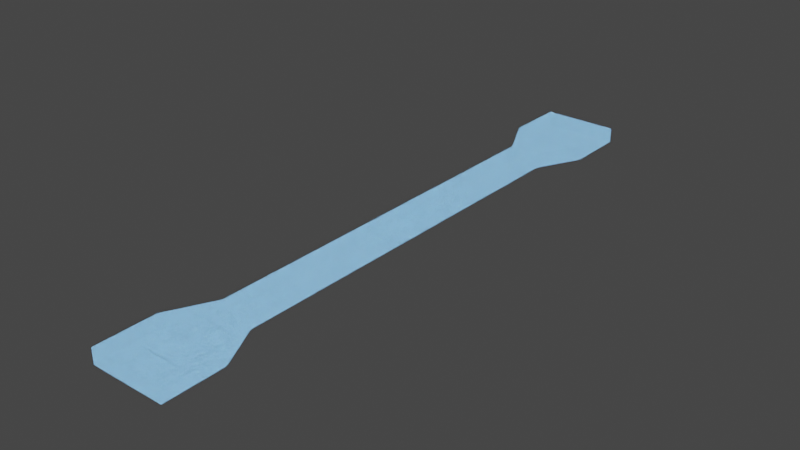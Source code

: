 # Source: segment_thin_middle.blend  (saved by Blender 3.4.6; exported with 4.5.12 LTS)
import bpy
from mathutils import Matrix  # noqa: F401  (used for matrix-valued properties, if any)

bpy.ops.wm.read_factory_settings(use_empty=True)
scene = bpy.context.scene
scene.name = 'Scene'

# ---- collections
col_collection = bpy.data.collections.new('Collection'); scene.collection.children.link(col_collection)

# ---- materials (node trees are filled in below, after node groups)
mat_holo_grid = bpy.data.materials.new('Holo Grid')
mat_holo_grid.use_transparent_shadow = False

# ---- material node trees
mat_holo_grid.use_nodes = True; mat_holo_grid.node_tree.nodes.clear()
_N = mat_holo_grid.node_tree.nodes; _L = mat_holo_grid.node_tree.links
n0 = _N.new('ShaderNodeOutputMaterial'); n0.name = 'Material Output'; n0.location = (930, 357)
n1 = _N.new('ShaderNodeBsdfPrincipled'); n1.name = 'Principled BSDF'; n1.location = (543, 357)
n1.distribution = 'GGX'
n1.subsurface_method = 'BURLEY'
n1.inputs[3].default_value = 1.45
n2 = _N.new('ShaderNodeMapping'); n2.name = 'Mapping'; n2.location = (-786, 379)
n3 = _N.new('ShaderNodeTexCoord'); n3.name = 'Texture Coordinate'; n3.location = (-1130, 383)
n4 = _N.new('ShaderNodeTexBrick'); n4.name = 'Brick Texture'; n4.location = (-293, 379)
n4.width = 203
n4.offset = 0.0
n4.inputs[1].default_value = (0.0, 0.0, 0.0, 1.0)
n4.inputs[2].default_value = (0.0, 0.0, 0.0, 1.0)
n4.inputs[3].default_value = (0.0, 0.3273, 1.0, 1.0)
n4.inputs[6].default_value = 1.0
n4.inputs[9].default_value = 0.5
n5 = _N.new('ShaderNodeMix'); n5.name = 'Mix'; n5.location = (183, 100)
n5.data_type = 'RGBA'
n5.blend_type = 'ADD'
n5.inputs[0].default_value = 0.1189
n6 = _N.new('ShaderNodeValToRGB'); n6.name = 'ColorRamp'; n6.location = (-215, -3)
while len(n6.color_ramp.elements) > 1: n6.color_ramp.elements.remove(n6.color_ramp.elements[-1])
n6.color_ramp.elements[0].position = 0.1679; n6.color_ramp.elements[0].color = (0.001125, 0.7567, 1.0, 1.0)
_e = n6.color_ramp.elements.new(0.7824); _e.color = (0.3053, 0.3385, 1.0, 1.0)
n7 = _N.new('ShaderNodeMath'); n7.name = 'Math.001'; n7.location = (-733, -39)
n7.operation = 'MULTIPLY'
n7.inputs[1].default_value = 0.02
n7.inputs[2].default_value = 0.0
n8 = _N.new('ShaderNodeMath'); n8.name = 'Math.002'; n8.location = (-513, 6)
n8.inputs[1].default_value = 0.01
n8.inputs[2].default_value = 0.0
n9 = _N.new('ShaderNodeTexNoise'); n9.name = 'Noise Texture'; n9.location = (-1043, -200)
n9.inputs[2].default_value = 10.0
n9.inputs[3].default_value = 3.0
n10 = _N.new('ShaderNodeMath'); n10.name = 'Math'; n10.location = (124, -124)
n10.operation = 'MULTIPLY'
n10.inputs[1].default_value = 10.0
n10.inputs[2].default_value = 0.0
_L.new(n2.outputs[0], n4.inputs[0])
_L.new(n2.outputs[0], n9.inputs[0])
_L.new(n3.outputs[2], n2.inputs[0])
_L.new(n4.outputs[0], n1.inputs[0])
_L.new(n4.outputs[1], n1.inputs[4])
_L.new(n10.outputs[0], n1.inputs[28])
_L.new(n1.outputs[0], n0.inputs[0])
_L.new(n9.outputs[0], n7.inputs[0])
_L.new(n7.outputs[0], n8.inputs[0])
_L.new(n5.outputs[2], n1.inputs[27])
_L.new(n9.outputs[0], n10.inputs[0])
_L.new(n6.outputs[0], n5.inputs[6])
_L.new(n9.outputs[0], n6.inputs[0])
_L.new(n8.outputs[0], n4.inputs[5])
n0.is_active_output = True

# ---- world
world_world = bpy.data.worlds.new('World'); scene.world = world_world
world_world.use_nodes = True; world_world.node_tree.nodes.clear()
_N = world_world.node_tree.nodes; _L = world_world.node_tree.links
n0 = _N.new('ShaderNodeOutputWorld'); n0.name = 'World Output'; n0.location = (300, 300)
n1 = _N.new('ShaderNodeBackground'); n1.name = 'Background'; n1.location = (10, 300)
n1.inputs[0].default_value = (0.05088, 0.05088, 0.05088, 1.0)
_L.new(n1.outputs[0], n0.inputs[0])
n0.is_active_output = True
world_world.color = (0.05088, 0.05088, 0.05088)
world_world.use_sun_shadow = False
world_world.sun_shadow_jitter_overblur = 0.0

# ---- lights
light_light = bpy.data.lights.new('Light', 'POINT')
light_light.transmission_factor = 0.0
light_light.energy = 1000.0
light_light.shadow_soft_size = 0.1
light_light.shadow_maximum_resolution = 0.006
light_light.use_absolute_resolution = True

# ---- meshes
me_cube_008 = bpy.data.meshes.new('Cube.008')
me_cube_008.from_pydata([(-1.0, -1.0, -1.0), (-1.0, -1.0, 1.0), (-1.0, 1.0, -1.0), (-1.0, 1.0, 1.0), (1.0, -1.0, -1.0), (1.0, -1.0, 1.0), (1.0, 1.0, -1.0), (1.0, 1.0, 1.0), (0.6, 1.0, -1.0), (0.2, 1.0, -1.0), (-0.2, 1.0, -1.0), (-0.6, 1.0, -1.0), (-0.6, 1.0, 1.0), (-0.2, 1.0, 1.0), (0.2, 1.0, 1.0), (0.6, 1.0, 1.0), (-0.6, -1.0, -1.0), (-0.2, -1.0, -1.0), (0.2, -1.0, -1.0), (0.6, -1.0, -1.0), (0.6, -1.0, 1.0), (0.2, -1.0, 1.0), (-0.2, -1.0, 1.0), (-0.6, -1.0, 1.0), (-1.0, 0.5, -1.0), (-1.0, 0.0, -1.0), (-1.0, -0.5, -1.0), (-1.0, -0.5, 1.0), (-1.0, 0.0, 1.0), (-1.0, 0.5, 1.0), (1.0, -0.5, -1.0), (1.0, 0.0, -1.0), (1.0, 0.5, -1.0), (1.0, 0.5, 1.0), (1.0, 0.0, 1.0), (1.0, -0.5, 1.0), (0.6, 0.5, 1.0), (0.6, 0.0, 1.0), (0.6, -0.5, 1.0), (0.2, 0.5, 1.0), (0.2, 0.0, 1.0), (0.2, -0.5, 1.0), (-0.2, 0.5, 1.0), (-0.2, 0.0, 1.0), (-0.2, -0.5, 1.0), (-0.6, 0.5, 1.0), (-0.6, 0.0, 1.0), (-0.6, -0.5, 1.0), (-0.6, 0.5, -1.0), (-0.6, 0.0, -1.0), (-0.6, -0.5, -1.0), (-0.2, 0.5, -1.0), (-0.2, 0.0, -1.0), (-0.2, -0.5, -1.0), (0.2, 0.5, -1.0), (0.2, 0.0, -1.0), (0.2, -0.5, -1.0), (0.6, 0.5, -1.0), (0.6, 0.0, -1.0), (0.6, -0.5, -1.0), (-1.0, 17.0, -1.0), (-1.0, 17.0, 1.0), (-1.0, 19.0, -1.0), (-1.0, 19.0, 1.0), (1.0, 17.0, -1.0), (1.0, 17.0, 1.0), (1.0, 19.0, -1.0), (1.0, 19.0, 1.0), (0.6, 19.0, -1.0), (0.2, 19.0, -1.0), (-0.2, 19.0, -1.0), (-0.6, 19.0, -1.0), (-0.6, 19.0, 1.0), (-0.2, 19.0, 1.0), (0.2, 19.0, 1.0), (0.6, 19.0, 1.0), (-0.6, 17.0, -1.0), (-0.2, 17.0, -1.0), (0.2, 17.0, -1.0), (0.6, 17.0, -1.0), (0.6, 17.0, 1.0), (0.2, 17.0, 1.0), (-0.2, 17.0, 1.0), (-0.6, 17.0, 1.0), (-1.0, 18.5, -1.0), (-1.0, 18.0, -1.0), (-1.0, 17.5, -1.0), (-1.0, 17.5, 1.0), (-1.0, 18.0, 1.0), (-1.0, 18.5, 1.0), (1.0, 17.5, -1.0), (1.0, 18.0, -1.0), (1.0, 18.5, -1.0), (1.0, 18.5, 1.0), (1.0, 18.0, 1.0), (1.0, 17.5, 1.0), (0.6, 18.5, 1.0), (0.6, 18.0, 1.0), (0.6, 17.5, 1.0), (0.2, 18.5, 1.0), (0.2, 18.0, 1.0), (0.2, 17.5, 1.0), (-0.2, 18.5, 1.0), (-0.2, 18.0, 1.0), (-0.2, 17.5, 1.0), (-0.6, 18.5, 1.0), (-0.6, 18.0, 1.0), (-0.6, 17.5, 1.0), (-0.6, 18.5, -1.0), (-0.6, 18.0, -1.0), (-0.6, 17.5, -1.0), (-0.2, 18.5, -1.0), (-0.2, 18.0, -1.0), (-0.2, 17.5, -1.0), (0.2, 18.5, -1.0), (0.2, 18.0, -1.0), (0.2, 17.5, -1.0), (0.6, 18.5, -1.0), (0.6, 18.0, -1.0), (0.6, 17.5, -1.0), (-0.4, 1.0, -1.0), (-0.4, 1.0, 1.0), (-0.4, 17.0, -1.0), (-0.4, 17.0, 1.0), (0.4, 1.0, -1.0), (0.4, 1.0, 1.0), (0.4, 17.0, -1.0), (0.4, 17.0, 1.0), (-0.4, 16.5, -1.0), (-0.4, 16.0, -1.0), (-0.4, 15.5, -1.0), (-0.4, 15.0, -1.0), (-0.4, 14.5, -1.0), (-0.4, 14.0, -1.0), (-0.4, 13.5, -1.0), (-0.4, 13.0, -1.0), (-0.4, 12.5, -1.0), (-0.4, 12.0, -1.0), (-0.4, 11.5, -1.0), (-0.4, 11.0, -1.0), (-0.4, 10.5, -1.0), (-0.4, 10.0, -1.0), (-0.4, 9.5, -1.0), (-0.4, 9.0, -1.0), (-0.4, 8.5, -1.0), (-0.4, 8.0, -1.0), (-0.4, 7.5, -1.0), (-0.4, 7.0, -1.0), (-0.4, 6.5, -1.0), (-0.4, 6.0, -1.0), (-0.4, 5.5, -1.0), (-0.4, 5.0, -1.0), (-0.4, 4.5, -1.0), (-0.4, 4.0, -1.0), (-0.4, 3.5, -1.0), (-0.4, 3.0, -1.0), (-0.4, 2.5, -1.0), (-0.4, 2.0, -1.0), (-0.4, 1.5, -1.0), (-0.4, 1.5, 1.0), (-0.4, 2.0, 1.0), (-0.4, 2.5, 1.0), (-0.4, 3.0, 1.0), (-0.4, 3.5, 1.0), (-0.4, 4.0, 1.0), (-0.4, 4.5, 1.0), (-0.4, 5.0, 1.0), (-0.4, 5.5, 1.0), (-0.4, 6.0, 1.0), (-0.4, 6.5, 1.0), (-0.4, 7.0, 1.0), (-0.4, 7.5, 1.0), (-0.4, 8.0, 1.0), (-0.4, 8.5, 1.0), (-0.4, 9.0, 1.0), (-0.4, 9.5, 1.0), (-0.4, 10.0, 1.0), (-0.4, 10.5, 1.0), (-0.4, 11.0, 1.0), (-0.4, 11.5, 1.0), (-0.4, 12.0, 1.0), (-0.4, 12.5, 1.0), (-0.4, 13.0, 1.0), (-0.4, 13.5, 1.0), (-0.4, 14.0, 1.0), (-0.4, 14.5, 1.0), (-0.4, 15.0, 1.0), (-0.4, 15.5, 1.0), (-0.4, 16.0, 1.0), (-0.4, 16.5, 1.0), (0.4, 1.5, -1.0), (0.4, 2.0, -1.0), (0.4, 2.5, -1.0), (0.4, 3.0, -1.0), (0.4, 3.5, -1.0), (0.4, 4.0, -1.0), (0.4, 4.5, -1.0), (0.4, 5.0, -1.0), (0.4, 5.5, -1.0), (0.4, 6.0, -1.0), (0.4, 6.5, -1.0), (0.4, 7.0, -1.0), (0.4, 7.5, -1.0), (0.4, 8.0, -1.0), (0.4, 8.5, -1.0), (0.4, 9.0, -1.0), (0.4, 9.5, -1.0), (0.4, 10.0, -1.0), (0.4, 10.5, -1.0), (0.4, 11.0, -1.0), (0.4, 11.5, -1.0), (0.4, 12.0, -1.0), (0.4, 12.5, -1.0), (0.4, 13.0, -1.0), (0.4, 13.5, -1.0), (0.4, 14.0, -1.0), (0.4, 14.5, -1.0), (0.4, 15.0, -1.0), (0.4, 15.5, -1.0), (0.4, 16.0, -1.0), (0.4, 16.5, -1.0), (0.4, 16.5, 1.0), (0.4, 16.0, 1.0), (0.4, 15.5, 1.0), (0.4, 15.0, 1.0), (0.4, 14.5, 1.0), (0.4, 14.0, 1.0), (0.4, 13.5, 1.0), (0.4, 13.0, 1.0), (0.4, 12.5, 1.0), (0.4, 12.0, 1.0), (0.4, 11.5, 1.0), (0.4, 11.0, 1.0), (0.4, 10.5, 1.0), (0.4, 10.0, 1.0), (0.4, 9.5, 1.0), (0.4, 9.0, 1.0), (0.4, 8.5, 1.0), (0.4, 8.0, 1.0), (0.4, 7.5, 1.0), (0.4, 7.0, 1.0), (0.4, 6.5, 1.0), (0.4, 6.0, 1.0), (0.4, 5.5, 1.0), (0.4, 5.0, 1.0), (0.4, 4.5, 1.0), (0.4, 4.0, 1.0), (0.4, 3.5, 1.0), (0.4, 3.0, 1.0), (0.4, 2.5, 1.0), (0.4, 2.0, 1.0), (0.4, 1.5, 1.0), (0.0, 17.0, -1.0), (0.0, 17.0, 1.0), (0.0, 1.0, -1.0), (0.0, 1.0, 1.0), (0.0, 16.5, 1.0), (0.0, 16.0, 1.0), (0.0, 15.5, 1.0), (0.0, 15.0, 1.0), (0.0, 14.5, 1.0), (0.0, 14.0, 1.0), (0.0, 13.5, 1.0), (0.0, 13.0, 1.0), (0.0, 12.5, 1.0), (0.0, 12.0, 1.0), (0.0, 11.5, 1.0), (0.0, 11.0, 1.0), (0.0, 10.5, 1.0), (0.0, 10.0, 1.0), (0.0, 9.5, 1.0), (0.0, 9.0, 1.0), (0.0, 8.5, 1.0), (0.0, 8.0, 1.0), (0.0, 7.5, 1.0), (0.0, 7.0, 1.0), (0.0, 6.5, 1.0), (0.0, 6.0, 1.0), (0.0, 5.5, 1.0), (0.0, 5.0, 1.0), (0.0, 4.5, 1.0), (0.0, 4.0, 1.0), (0.0, 3.5, 1.0), (0.0, 3.0, 1.0), (0.0, 2.5, 1.0), (0.0, 2.0, 1.0), (0.0, 1.5, 1.0), (0.0, 16.5, -1.0), (0.0, 16.0, -1.0), (0.0, 15.5, -1.0), (0.0, 15.0, -1.0), (0.0, 14.5, -1.0), (0.0, 14.0, -1.0), (0.0, 13.5, -1.0), (0.0, 13.0, -1.0), (0.0, 12.5, -1.0), (0.0, 12.0, -1.0), (0.0, 11.5, -1.0), (0.0, 11.0, -1.0), (0.0, 10.5, -1.0), (0.0, 10.0, -1.0), (0.0, 9.5, -1.0), (0.0, 9.0, -1.0), (0.0, 8.5, -1.0), (0.0, 8.0, -1.0), (0.0, 7.5, -1.0), (0.0, 7.0, -1.0), (0.0, 6.5, -1.0), (0.0, 6.0, -1.0), (0.0, 5.5, -1.0), (0.0, 5.0, -1.0), (0.0, 4.5, -1.0), (0.0, 4.0, -1.0), (0.0, 3.5, -1.0), (0.0, 3.0, -1.0), (0.0, 2.5, -1.0), (0.0, 2.0, -1.0), (0.0, 1.5, -1.0)], [(12, 11), (13, 10), (14, 9), (15, 8), (80, 79), (81, 78), (82, 77), (83, 76), (120, 121), (123, 122), (127, 126), (125, 124), (221, 220), (222, 219), (250, 191), (251, 190), (159, 158), (160, 157), (188, 129), (189, 128), (255, 254), (253, 252)], [(24, 29, 3, 2), (30, 35, 5, 4), (16, 23, 1, 0), (59, 30, 4, 19), (47, 27, 1, 23), (35, 38, 20, 5), (38, 41, 21, 20), (41, 44, 22, 21), (44, 47, 23, 22), (26, 50, 16, 0), (50, 53, 17, 16), (53, 56, 18, 17), (56, 59, 19, 18), (4, 5, 20, 19), (19, 20, 21, 18), (18, 21, 22, 17), (17, 22, 23, 16), (9, 8, 57, 54), (54, 57, 58, 55), (55, 58, 59, 56), (10, 9, 54, 51), (51, 54, 55, 52), (52, 55, 56, 53), (11, 10, 51, 48), (48, 51, 52, 49), (49, 52, 53, 50), (2, 11, 48, 24), (24, 48, 49, 25), (25, 49, 50, 26), (13, 12, 45, 42), (42, 45, 46, 43), (43, 46, 47, 44), (14, 13, 42, 39), (39, 42, 43, 40), (40, 43, 44, 41), (15, 14, 39, 36), (36, 39, 40, 37), (37, 40, 41, 38), (7, 15, 36, 33), (33, 36, 37, 34), (34, 37, 38, 35), (12, 3, 29, 45), (45, 29, 28, 46), (46, 28, 27, 47), (8, 6, 32, 57), (57, 32, 31, 58), (58, 31, 30, 59), (6, 7, 33, 32), (32, 33, 34, 31), (31, 34, 35, 30), (0, 1, 27, 26), (26, 27, 28, 25), (25, 28, 29, 24), (84, 89, 63, 62), (68, 75, 67, 66), (90, 95, 65, 64), (119, 90, 64, 79), (107, 87, 61, 83), (95, 98, 80, 65), (98, 101, 81, 80), (101, 104, 82, 81), (104, 107, 83, 82), (86, 110, 76, 60), (110, 113, 77, 76), (113, 116, 78, 77), (116, 119, 79, 78), (62, 63, 72, 71), (71, 72, 73, 70), (70, 73, 74, 69), (69, 74, 75, 68), (69, 68, 117, 114), (114, 117, 118, 115), (115, 118, 119, 116), (70, 69, 114, 111), (111, 114, 115, 112), (112, 115, 116, 113), (71, 70, 111, 108), (108, 111, 112, 109), (109, 112, 113, 110), (62, 71, 108, 84), (84, 108, 109, 85), (85, 109, 110, 86), (73, 72, 105, 102), (102, 105, 106, 103), (103, 106, 107, 104), (74, 73, 102, 99), (99, 102, 103, 100), (100, 103, 104, 101), (75, 74, 99, 96), (96, 99, 100, 97), (97, 100, 101, 98), (67, 75, 96, 93), (93, 96, 97, 94), (94, 97, 98, 95), (72, 63, 89, 105), (105, 89, 88, 106), (106, 88, 87, 107), (68, 66, 92, 117), (117, 92, 91, 118), (118, 91, 90, 119), (66, 67, 93, 92), (92, 93, 94, 91), (91, 94, 95, 90), (60, 61, 87, 86), (86, 87, 88, 85), (85, 88, 89, 84), (317, 190, 124, 254), (286, 159, 121, 255), (253, 123, 189, 256), (256, 189, 188, 257), (257, 188, 187, 258), (258, 187, 186, 259), (259, 186, 185, 260), (260, 185, 184, 261), (261, 184, 183, 262), (262, 183, 182, 263), (263, 182, 181, 264), (264, 181, 180, 265), (265, 180, 179, 266), (266, 179, 178, 267), (267, 178, 177, 268), (268, 177, 176, 269), (269, 176, 175, 270), (270, 175, 174, 271), (271, 174, 173, 272), (272, 173, 172, 273), (273, 172, 171, 274), (274, 171, 170, 275), (275, 170, 169, 276), (276, 169, 168, 277), (277, 168, 167, 278), (278, 167, 166, 279), (279, 166, 165, 280), (280, 165, 164, 281), (281, 164, 163, 282), (282, 163, 162, 283), (283, 162, 161, 284), (284, 161, 160, 285), (285, 160, 159, 286), (252, 126, 220, 287), (287, 220, 219, 288), (288, 219, 218, 289), (289, 218, 217, 290), (290, 217, 216, 291), (291, 216, 215, 292), (292, 215, 214, 293), (293, 214, 213, 294), (294, 213, 212, 295), (295, 212, 211, 296), (296, 211, 210, 297), (297, 210, 209, 298), (298, 209, 208, 299), (299, 208, 207, 300), (300, 207, 206, 301), (301, 206, 205, 302), (302, 205, 204, 303), (303, 204, 203, 304), (304, 203, 202, 305), (305, 202, 201, 306), (306, 201, 200, 307), (307, 200, 199, 308), (308, 199, 198, 309), (309, 198, 197, 310), (310, 197, 196, 311), (311, 196, 195, 312), (312, 195, 194, 313), (313, 194, 193, 314), (314, 193, 192, 315), (315, 192, 191, 316), (316, 191, 190, 317), (218, 223, 224, 217), (217, 224, 225, 216), (216, 225, 226, 215), (215, 226, 227, 214), (214, 227, 228, 213), (213, 228, 229, 212), (212, 229, 230, 211), (211, 230, 231, 210), (210, 231, 232, 209), (209, 232, 233, 208), (208, 233, 234, 207), (207, 234, 235, 206), (206, 235, 236, 205), (205, 236, 237, 204), (204, 237, 238, 203), (203, 238, 239, 202), (202, 239, 240, 201), (201, 240, 241, 200), (200, 241, 242, 199), (199, 242, 243, 198), (198, 243, 244, 197), (197, 244, 245, 196), (196, 245, 246, 195), (195, 246, 247, 194), (194, 247, 248, 193), (193, 248, 249, 192), (156, 161, 162, 155), (155, 162, 163, 154), (154, 163, 164, 153), (153, 164, 165, 152), (152, 165, 166, 151), (151, 166, 167, 150), (150, 167, 168, 149), (149, 168, 169, 148), (148, 169, 170, 147), (147, 170, 171, 146), (146, 171, 172, 145), (145, 172, 173, 144), (144, 173, 174, 143), (143, 174, 175, 142), (142, 175, 176, 141), (141, 176, 177, 140), (140, 177, 178, 139), (139, 178, 179, 138), (138, 179, 180, 137), (137, 180, 181, 136), (136, 181, 182, 135), (135, 182, 183, 134), (134, 183, 184, 133), (133, 184, 185, 132), (132, 185, 186, 131), (131, 186, 187, 130), (157, 316, 317, 158), (156, 315, 316, 157), (155, 314, 315, 156), (154, 313, 314, 155), (153, 312, 313, 154), (152, 311, 312, 153), (151, 310, 311, 152), (150, 309, 310, 151), (149, 308, 309, 150), (148, 307, 308, 149), (147, 306, 307, 148), (146, 305, 306, 147), (145, 304, 305, 146), (144, 303, 304, 145), (143, 302, 303, 144), (142, 301, 302, 143), (141, 300, 301, 142), (140, 299, 300, 141), (139, 298, 299, 140), (138, 297, 298, 139), (137, 296, 297, 138), (136, 295, 296, 137), (135, 294, 295, 136), (134, 293, 294, 135), (133, 292, 293, 134), (132, 291, 292, 133), (131, 290, 291, 132), (130, 289, 290, 131), (129, 288, 289, 130), (128, 287, 288, 129), (122, 252, 287, 128), (250, 285, 286, 251), (249, 284, 285, 250), (248, 283, 284, 249), (247, 282, 283, 248), (246, 281, 282, 247), (245, 280, 281, 246), (244, 279, 280, 245), (243, 278, 279, 244), (242, 277, 278, 243), (241, 276, 277, 242), (240, 275, 276, 241), (239, 274, 275, 240), (238, 273, 274, 239), (237, 272, 273, 238), (236, 271, 272, 237), (235, 270, 271, 236), (234, 269, 270, 235), (233, 268, 269, 234), (232, 267, 268, 233), (231, 266, 267, 232), (230, 265, 266, 231), (229, 264, 265, 230), (228, 263, 264, 229), (227, 262, 263, 228), (226, 261, 262, 227), (225, 260, 261, 226), (224, 259, 260, 225), (223, 258, 259, 224), (222, 257, 258, 223), (221, 256, 257, 222), (127, 253, 256, 221), (251, 286, 255, 125), (158, 317, 254, 120), (123, 61, 187), (60, 130, 187, 61), (60, 122, 128, 129, 130), (126, 64, 218), (223, 218, 64, 65), (223, 65, 127), (121, 161, 3), (3, 161, 156, 2), (156, 120, 2), (125, 7, 249), (7, 6, 192, 249), (192, 6, 124)])
_uv = me_cube_008.uv_layers.new(name='automap')
_uv.uv.foreach_set('vector', [-27.83, -2.833, -27.83, 3.833, -26.17, 3.833, -26.17, -2.833, -31.17, -2.833, -31.17, 3.833, -32.83, 3.833, -32.83, -2.833, -1.501, -2.833, -1.501, 3.833, -2.834, 3.833, -2.834, -2.833, 2.499, -31.17, 3.832, -31.17, 3.832, -32.83, 2.499, -32.83, -1.501, -31.17, -2.834, -31.17, -2.834, -32.83, -1.501, -32.83, 3.832, -31.17, 2.499, -31.17, 2.499, -32.83, 3.832, -32.83, 2.499, -31.17, 1.166, -31.17, 1.166, -32.83, 2.499, -32.83, 1.166, -31.17, -0.1676, -31.17, -0.1676, -32.83, 1.166, -32.83, -0.1676, -31.17, -1.501, -31.17, -1.501, -32.83, -0.1676, -32.83, -2.834, -31.17, -1.501, -31.17, -1.501, -32.83, -2.834, -32.83, -1.501, -31.17, -0.1676, -31.17, -0.1676, -32.83, -1.501, -32.83, -0.1676, -31.17, 1.166, -31.17, 1.166, -32.83, -0.1676, -32.83, 1.166, -31.17, 2.499, -31.17, 2.499, -32.83, 1.166, -32.83, 3.832, -2.833, 3.832, 3.833, 2.499, 3.833, 2.499, -2.833, 2.499, -2.833, 2.499, 3.833, 1.166, 3.833, 1.166, -2.833, 1.166, -2.833, 1.166, 3.833, -0.1676, 3.833, -0.1676, -2.833, -0.1676, -2.833, -0.1676, 3.833, -1.501, 3.833, -1.501, -2.833, 1.166, -26.17, 2.499, -26.17, 2.499, -27.83, 1.166, -27.83, 1.166, -27.83, 2.499, -27.83, 2.499, -29.5, 1.166, -29.5, 1.166, -29.5, 2.499, -29.5, 2.499, -31.17, 1.166, -31.17, -0.1676, -26.17, 1.166, -26.17, 1.166, -27.83, -0.1676, -27.83, -0.1676, -27.83, 1.166, -27.83, 1.166, -29.5, -0.1676, -29.5, -0.1676, -29.5, 1.166, -29.5, 1.166, -31.17, -0.1676, -31.17, -1.501, -26.17, -0.1676, -26.17, -0.1676, -27.83, -1.501, -27.83, -1.501, -27.83, -0.1676, -27.83, -0.1676, -29.5, -1.501, -29.5, -1.501, -29.5, -0.1676, -29.5, -0.1676, -31.17, -1.501, -31.17, -2.834, -26.17, -1.501, -26.17, -1.501, -27.83, -2.834, -27.83, -2.834, -27.83, -1.501, -27.83, -1.501, -29.5, -2.834, -29.5, -2.834, -29.5, -1.501, -29.5, -1.501, -31.17, -2.834, -31.17, -0.1676, -26.17, -1.501, -26.17, -1.501, -27.83, -0.1676, -27.83, -0.1676, -27.83, -1.501, -27.83, -1.501, -29.5, -0.1676, -29.5, -0.1676, -29.5, -1.501, -29.5, -1.501, -31.17, -0.1676, -31.17, 1.166, -26.17, -0.1676, -26.17, -0.1676, -27.83, 1.166, -27.83, 1.166, -27.83, -0.1676, -27.83, -0.1676, -29.5, 1.166, -29.5, 1.166, -29.5, -0.1676, -29.5, -0.1676, -31.17, 1.166, -31.17, 2.499, -26.17, 1.166, -26.17, 1.166, -27.83, 2.499, -27.83, 2.499, -27.83, 1.166, -27.83, 1.166, -29.5, 2.499, -29.5, 2.499, -29.5, 1.166, -29.5, 1.166, -31.17, 2.499, -31.17, 3.832, -26.17, 2.499, -26.17, 2.499, -27.83, 3.832, -27.83, 3.832, -27.83, 2.499, -27.83, 2.499, -29.5, 3.832, -29.5, 3.832, -29.5, 2.499, -29.5, 2.499, -31.17, 3.832, -31.17, -1.501, -26.17, -2.834, -26.17, -2.834, -27.83, -1.501, -27.83, -1.501, -27.83, -2.834, -27.83, -2.834, -29.5, -1.501, -29.5, -1.501, -29.5, -2.834, -29.5, -2.834, -31.17, -1.501, -31.17, 2.499, -26.17, 3.832, -26.17, 3.832, -27.83, 2.499, -27.83, 2.499, -27.83, 3.832, -27.83, 3.832, -29.5, 2.499, -29.5, 2.499, -29.5, 3.832, -29.5, 3.832, -31.17, 2.499, -31.17, -26.17, -2.833, -26.17, 3.833, -27.83, 3.833, -27.83, -2.833, -27.83, -2.833, -27.83, 3.833, -29.5, 3.833, -29.5, -2.833, -29.5, -2.833, -29.5, 3.833, -31.17, 3.833, -31.17, -2.833, -32.83, -2.833, -32.83, 3.833, -31.17, 3.833, -31.17, -2.833, -31.17, -2.833, -31.17, 3.833, -29.5, 3.833, -29.5, -2.833, -29.5, -2.833, -29.5, 3.833, -27.83, 3.833, -27.83, -2.833, 32.17, -2.833, 32.17, 3.833, 33.83, 3.833, 33.83, -2.833, 2.499, -2.833, 2.499, 3.833, 3.832, 3.833, 3.832, -2.833, 28.83, -2.833, 28.83, 3.833, 27.17, 3.833, 27.17, -2.833, 2.499, 28.83, 3.832, 28.83, 3.832, 27.17, 2.499, 27.17, -1.501, 28.83, -2.834, 28.83, -2.834, 27.17, -1.501, 27.17, 3.832, 28.83, 2.499, 28.83, 2.499, 27.17, 3.832, 27.17, 2.499, 28.83, 1.166, 28.83, 1.166, 27.17, 2.499, 27.17, 1.166, 28.83, -0.1676, 28.83, -0.1676, 27.17, 1.166, 27.17, -0.1676, 28.83, -1.501, 28.83, -1.501, 27.17, -0.1676, 27.17, -2.834, 28.83, -1.501, 28.83, -1.501, 27.17, -2.834, 27.17, -1.501, 28.83, -0.1676, 28.83, -0.1676, 27.17, -1.501, 27.17, -0.1676, 28.83, 1.166, 28.83, 1.166, 27.17, -0.1676, 27.17, 1.166, 28.83, 2.499, 28.83, 2.499, 27.17, 1.166, 27.17, -2.834, -2.833, -2.834, 3.833, -1.501, 3.833, -1.501, -2.833, -1.501, -2.833, -1.501, 3.833, -0.1676, 3.833, -0.1676, -2.833, -0.1676, -2.833, -0.1676, 3.833, 1.166, 3.833, 1.166, -2.833, 1.166, -2.833, 1.166, 3.833, 2.499, 3.833, 2.499, -2.833, 1.166, 33.83, 2.499, 33.83, 2.499, 32.17, 1.166, 32.17, 1.166, 32.17, 2.499, 32.17, 2.499, 30.5, 1.166, 30.5, 1.166, 30.5, 2.499, 30.5, 2.499, 28.83, 1.166, 28.83, -0.1676, 33.83, 1.166, 33.83, 1.166, 32.17, -0.1676, 32.17, -0.1676, 32.17, 1.166, 32.17, 1.166, 30.5, -0.1676, 30.5, -0.1676, 30.5, 1.166, 30.5, 1.166, 28.83, -0.1676, 28.83, -1.501, 33.83, -0.1676, 33.83, -0.1676, 32.17, -1.501, 32.17, -1.501, 32.17, -0.1676, 32.17, -0.1676, 30.5, -1.501, 30.5, -1.501, 30.5, -0.1676, 30.5, -0.1676, 28.83, -1.501, 28.83, -2.834, 33.83, -1.501, 33.83, -1.501, 32.17, -2.834, 32.17, -2.834, 32.17, -1.501, 32.17, -1.501, 30.5, -2.834, 30.5, -2.834, 30.5, -1.501, 30.5, -1.501, 28.83, -2.834, 28.83, -0.1676, 33.83, -1.501, 33.83, -1.501, 32.17, -0.1676, 32.17, -0.1676, 32.17, -1.501, 32.17, -1.501, 30.5, -0.1676, 30.5, -0.1676, 30.5, -1.501, 30.5, -1.501, 28.83, -0.1676, 28.83, 1.166, 33.83, -0.1676, 33.83, -0.1676, 32.17, 1.166, 32.17, 1.166, 32.17, -0.1676, 32.17, -0.1676, 30.5, 1.166, 30.5, 1.166, 30.5, -0.1676, 30.5, -0.1676, 28.83, 1.166, 28.83, 2.499, 33.83, 1.166, 33.83, 1.166, 32.17, 2.499, 32.17, 2.499, 32.17, 1.166, 32.17, 1.166, 30.5, 2.499, 30.5, 2.499, 30.5, 1.166, 30.5, 1.166, 28.83, 2.499, 28.83, 3.832, 33.83, 2.499, 33.83, 2.499, 32.17, 3.832, 32.17, 3.832, 32.17, 2.499, 32.17, 2.499, 30.5, 3.832, 30.5, 3.832, 30.5, 2.499, 30.5, 2.499, 28.83, 3.832, 28.83, -1.501, 33.83, -2.834, 33.83, -2.834, 32.17, -1.501, 32.17, -1.501, 32.17, -2.834, 32.17, -2.834, 30.5, -1.501, 30.5, -1.501, 30.5, -2.834, 30.5, -2.834, 28.83, -1.501, 28.83, 2.499, 33.83, 3.832, 33.83, 3.832, 32.17, 2.499, 32.17, 2.499, 32.17, 3.832, 32.17, 3.832, 30.5, 2.499, 30.5, 2.499, 30.5, 3.832, 30.5, 3.832, 28.83, 2.499, 28.83, 33.83, -2.833, 33.83, 3.833, 32.17, 3.833, 32.17, -2.833, 32.17, -2.833, 32.17, 3.833, 30.5, 3.833, 30.5, -2.833, 30.5, -2.833, 30.5, 3.833, 28.83, 3.833, 28.83, -2.833, 27.17, -2.833, 27.17, 3.833, 28.83, 3.833, 28.83, -2.833, 28.83, -2.833, 28.83, 3.833, 30.5, 3.833, 30.5, -2.833, 30.5, -2.833, 30.5, 3.833, 32.17, 3.833, 32.17, -2.833, 0.4991, -24.5, 1.832, -24.5, 1.832, -26.17, 0.4991, -26.17, 0.4991, -24.5, -0.8342, -24.5, -0.8342, -26.17, 0.4991, -26.17, 0.4991, 27.17, -0.8342, 27.17, -0.8342, 25.5, 0.4991, 25.5, 0.4991, 25.5, -0.8342, 25.5, -0.8342, 23.83, 0.4991, 23.83, 0.4991, 23.83, -0.8342, 23.83, -0.8342, 22.17, 0.4991, 22.17, 0.4991, 22.17, -0.8342, 22.17, -0.8342, 20.5, 0.4991, 20.5, 0.4991, 20.5, -0.8342, 20.5, -0.8342, 18.83, 0.4991, 18.83, 0.4991, 18.83, -0.8342, 18.83, -0.8342, 17.17, 0.4991, 17.17, 0.4991, 17.17, -0.8342, 17.17, -0.8342, 15.5, 0.4991, 15.5, 0.4991, 15.5, -0.8342, 15.5, -0.8342, 13.83, 0.4991, 13.83, 0.4991, 13.83, -0.8342, 13.83, -0.8342, 12.17, 0.4991, 12.17, 0.4991, 12.17, -0.8342, 12.17, -0.8342, 10.5, 0.4991, 10.5, 0.4991, 10.5, -0.8342, 10.5, -0.8342, 8.834, 0.4991, 8.834, 0.4991, 8.834, -0.8342, 8.834, -0.8342, 7.168, 0.4991, 7.168, 0.4991, 7.168, -0.8342, 7.168, -0.8342, 5.501, 0.4991, 5.501, 0.4991, 5.501, -0.8342, 5.501, -0.8342, 3.834, 0.4991, 3.834, 0.4991, 3.834, -0.8342, 3.834, -0.8342, 2.168, 0.4991, 2.168, 0.4991, 2.168, -0.8342, 2.168, -0.8342, 0.5011, 0.4991, 0.5011, 0.4991, 0.5011, -0.8342, 0.5011, -0.8342, -1.166, 0.4991, -1.166, 0.4991, -1.166, -0.8342, -1.166, -0.8342, -2.832, 0.4991, -2.832, 0.4991, -2.832, -0.8342, -2.832, -0.8342, -4.499, 0.4991, -4.499, 0.4991, -4.499, -0.8342, -4.499, -0.8342, -6.166, 0.4991, -6.166, 0.4991, -6.166, -0.8342, -6.166, -0.8342, -7.832, 0.4991, -7.832, 0.4991, -7.832, -0.8342, -7.832, -0.8342, -9.499, 0.4991, -9.499, 0.4991, -9.499, -0.8342, -9.499, -0.8342, -11.17, 0.4991, -11.17, 0.4991, -11.17, -0.8342, -11.17, -0.8342, -12.83, 0.4991, -12.83, 0.4991, -12.83, -0.8342, -12.83, -0.8342, -14.5, 0.4991, -14.5, 0.4991, -14.5, -0.8342, -14.5, -0.8342, -16.17, 0.4991, -16.17, 0.4991, -16.17, -0.8342, -16.17, -0.8342, -17.83, 0.4991, -17.83, 0.4991, -17.83, -0.8342, -17.83, -0.8342, -19.5, 0.4991, -19.5, 0.4991, -19.5, -0.8342, -19.5, -0.8342, -21.17, 0.4991, -21.17, 0.4991, -21.17, -0.8342, -21.17, -0.8342, -22.83, 0.4991, -22.83, 0.4991, -22.83, -0.8342, -22.83, -0.8342, -24.5, 0.4991, -24.5, 0.4991, 27.17, 1.832, 27.17, 1.832, 25.5, 0.4991, 25.5, 0.4991, 25.5, 1.832, 25.5, 1.832, 23.83, 0.4991, 23.83, 0.4991, 23.83, 1.832, 23.83, 1.832, 22.17, 0.4991, 22.17, 0.4991, 22.17, 1.832, 22.17, 1.832, 20.5, 0.4991, 20.5, 0.4991, 20.5, 1.832, 20.5, 1.832, 18.83, 0.4991, 18.83, 0.4991, 18.83, 1.832, 18.83, 1.832, 17.17, 0.4991, 17.17, 0.4991, 17.17, 1.832, 17.17, 1.832, 15.5, 0.4991, 15.5, 0.4991, 15.5, 1.832, 15.5, 1.832, 13.83, 0.4991, 13.83, 0.4991, 13.83, 1.832, 13.83, 1.832, 12.17, 0.4991, 12.17, 0.4991, 12.17, 1.832, 12.17, 1.832, 10.5, 0.4991, 10.5, 0.4991, 10.5, 1.832, 10.5, 1.832, 8.834, 0.4991, 8.834, 0.4991, 8.834, 1.832, 8.834, 1.832, 7.168, 0.4991, 7.168, 0.4991, 7.168, 1.832, 7.168, 1.832, 5.501, 0.4991, 5.501, 0.4991, 5.501, 1.832, 5.501, 1.832, 3.834, 0.4991, 3.834, 0.4991, 3.834, 1.832, 3.834, 1.832, 2.168, 0.4991, 2.168, 0.4991, 2.168, 1.832, 2.168, 1.832, 0.5011, 0.4991, 0.5011, 0.4991, 0.5011, 1.832, 0.5011, 1.832, -1.166, 0.4991, -1.166, 0.4991, -1.166, 1.832, -1.166, 1.832, -2.832, 0.4991, -2.832, 0.4991, -2.832, 1.832, -2.832, 1.832, -4.499, 0.4991, -4.499, 0.4991, -4.499, 1.832, -4.499, 1.832, -6.166, 0.4991, -6.166, 0.4991, -6.166, 1.832, -6.166, 1.832, -7.832, 0.4991, -7.832, 0.4991, -7.832, 1.832, -7.832, 1.832, -9.499, 0.4991, -9.499, 0.4991, -9.499, 1.832, -9.499, 1.832, -11.17, 0.4991, -11.17, 0.4991, -11.17, 1.832, -11.17, 1.832, -12.83, 0.4991, -12.83, 0.4991, -12.83, 1.832, -12.83, 1.832, -14.5, 0.4991, -14.5, 0.4991, -14.5, 1.832, -14.5, 1.832, -16.17, 0.4991, -16.17, 0.4991, -16.17, 1.832, -16.17, 1.832, -17.83, 0.4991, -17.83, 0.4991, -17.83, 1.832, -17.83, 1.832, -19.5, 0.4991, -19.5, 0.4991, -19.5, 1.832, -19.5, 1.832, -21.17, 0.4991, -21.17, 0.4991, -21.17, 1.832, -21.17, 1.832, -22.83, 0.4991, -22.83, 0.4991, -22.83, 1.832, -22.83, 1.832, -24.5, 0.4991, -24.5, 22.17, -2.833, 22.17, 3.833, 20.5, 3.833, 20.5, -2.833, 20.5, -2.833, 20.5, 3.833, 18.83, 3.833, 18.83, -2.833, 18.83, -2.833, 18.83, 3.833, 17.17, 3.833, 17.17, -2.833, 17.17, -2.833, 17.17, 3.833, 15.5, 3.833, 15.5, -2.833, 15.5, -2.833, 15.5, 3.833, 13.83, 3.833, 13.83, -2.833, 13.83, -2.833, 13.83, 3.833, 12.17, 3.833, 12.17, -2.833, 12.17, -2.833, 12.17, 3.833, 10.5, 3.833, 10.5, -2.833, 10.5, -2.833, 10.5, 3.833, 8.834, 3.833, 8.834, -2.833, 8.834, -2.833, 8.834, 3.833, 7.168, 3.833, 7.168, -2.833, 7.168, -2.833, 7.168, 3.833, 5.501, 3.833, 5.501, -2.833, 5.501, -2.833, 5.501, 3.833, 3.834, 3.833, 3.834, -2.833, 3.834, -2.833, 3.834, 3.833, 2.168, 3.833, 2.168, -2.833, 2.168, -2.833, 2.168, 3.833, 0.5011, 3.833, 0.5011, -2.833, 0.5011, -2.833, 0.5011, 3.833, -1.166, 3.833, -1.166, -2.833, -1.166, -2.833, -1.166, 3.833, -2.832, 3.833, -2.832, -2.833, -2.832, -2.833, -2.832, 3.833, -4.499, 3.833, -4.499, -2.833, -4.499, -2.833, -4.499, 3.833, -6.166, 3.833, -6.166, -2.833, -6.166, -2.833, -6.166, 3.833, -7.832, 3.833, -7.832, -2.833, -7.832, -2.833, -7.832, 3.833, -9.499, 3.833, -9.499, -2.833, -9.499, -2.833, -9.499, 3.833, -11.17, 3.833, -11.17, -2.833, -11.17, -2.833, -11.17, 3.833, -12.83, 3.833, -12.83, -2.833, -12.83, -2.833, -12.83, 3.833, -14.5, 3.833, -14.5, -2.833, -14.5, -2.833, -14.5, 3.833, -16.17, 3.833, -16.17, -2.833, -16.17, -2.833, -16.17, 3.833, -17.83, 3.833, -17.83, -2.833, -17.83, -2.833, -17.83, 3.833, -19.5, 3.833, -19.5, -2.833, -19.5, -2.833, -19.5, 3.833, -21.17, 3.833, -21.17, -2.833, -21.17, -2.833, -21.17, 3.833, -19.5, 3.833, -19.5, -2.833, -19.5, -2.833, -19.5, 3.833, -17.83, 3.833, -17.83, -2.833, -17.83, -2.833, -17.83, 3.833, -16.17, 3.833, -16.17, -2.833, -16.17, -2.833, -16.17, 3.833, -14.5, 3.833, -14.5, -2.833, -14.5, -2.833, -14.5, 3.833, -12.83, 3.833, -12.83, -2.833, -12.83, -2.833, -12.83, 3.833, -11.17, 3.833, -11.17, -2.833, -11.17, -2.833, -11.17, 3.833, -9.499, 3.833, -9.499, -2.833, -9.499, -2.833, -9.499, 3.833, -7.832, 3.833, -7.832, -2.833, -7.832, -2.833, -7.832, 3.833, -6.166, 3.833, -6.166, -2.833, -6.166, -2.833, -6.166, 3.833, -4.499, 3.833, -4.499, -2.833, -4.499, -2.833, -4.499, 3.833, -2.832, 3.833, -2.832, -2.833, -2.832, -2.833, -2.832, 3.833, -1.166, 3.833, -1.166, -2.833, -1.166, -2.833, -1.166, 3.833, 0.5011, 3.833, 0.5011, -2.833, 0.5011, -2.833, 0.5011, 3.833, 2.168, 3.833, 2.168, -2.833, 2.168, -2.833, 2.168, 3.833, 3.834, 3.833, 3.834, -2.833, 3.834, -2.833, 3.834, 3.833, 5.501, 3.833, 5.501, -2.833, 5.501, -2.833, 5.501, 3.833, 7.168, 3.833, 7.168, -2.833, 7.168, -2.833, 7.168, 3.833, 8.834, 3.833, 8.834, -2.833, 8.834, -2.833, 8.834, 3.833, 10.5, 3.833, 10.5, -2.833, 10.5, -2.833, 10.5, 3.833, 12.17, 3.833, 12.17, -2.833, 12.17, -2.833, 12.17, 3.833, 13.83, 3.833, 13.83, -2.833, 13.83, -2.833, 13.83, 3.833, 15.5, 3.833, 15.5, -2.833, 15.5, -2.833, 15.5, 3.833, 17.17, 3.833, 17.17, -2.833, 17.17, -2.833, 17.17, 3.833, 18.83, 3.833, 18.83, -2.833, 18.83, -2.833, 18.83, 3.833, 20.5, 3.833, 20.5, -2.833, 20.5, -2.833, 20.5, 3.833, 22.17, 3.833, 22.17, -2.833, -0.8342, -22.83, 0.4991, -22.83, 0.4991, -24.5, -0.8342, -24.5, -0.8342, -21.17, 0.4991, -21.17, 0.4991, -22.83, -0.8342, -22.83, -0.8342, -19.5, 0.4991, -19.5, 0.4991, -21.17, -0.8342, -21.17, -0.8342, -17.83, 0.4991, -17.83, 0.4991, -19.5, -0.8342, -19.5, -0.8342, -16.17, 0.4991, -16.17, 0.4991, -17.83, -0.8342, -17.83, -0.8342, -14.5, 0.4991, -14.5, 0.4991, -16.17, -0.8342, -16.17, -0.8342, -12.83, 0.4991, -12.83, 0.4991, -14.5, -0.8342, -14.5, -0.8342, -11.17, 0.4991, -11.17, 0.4991, -12.83, -0.8342, -12.83, -0.8342, -9.499, 0.4991, -9.499, 0.4991, -11.17, -0.8342, -11.17, -0.8342, -7.832, 0.4991, -7.832, 0.4991, -9.499, -0.8342, -9.499, -0.8342, -6.166, 0.4991, -6.166, 0.4991, -7.832, -0.8342, -7.832, -0.8342, -4.499, 0.4991, -4.499, 0.4991, -6.166, -0.8342, -6.166, -0.8342, -2.832, 0.4991, -2.832, 0.4991, -4.499, -0.8342, -4.499, -0.8342, -1.166, 0.4991, -1.166, 0.4991, -2.832, -0.8342, -2.832, -0.8342, 0.5011, 0.4991, 0.5011, 0.4991, -1.166, -0.8342, -1.166, -0.8342, 2.168, 0.4991, 2.168, 0.4991, 0.5011, -0.8342, 0.5011, -0.8342, 3.834, 0.4991, 3.834, 0.4991, 2.168, -0.8342, 2.168, -0.8342, 5.501, 0.4991, 5.501, 0.4991, 3.834, -0.8342, 3.834, -0.8342, 7.168, 0.4991, 7.168, 0.4991, 5.501, -0.8342, 5.501, -0.8342, 8.834, 0.4991, 8.834, 0.4991, 7.168, -0.8342, 7.168, -0.8342, 10.5, 0.4991, 10.5, 0.4991, 8.834, -0.8342, 8.834, -0.8342, 12.17, 0.4991, 12.17, 0.4991, 10.5, -0.8342, 10.5, -0.8342, 13.83, 0.4991, 13.83, 0.4991, 12.17, -0.8342, 12.17, -0.8342, 15.5, 0.4991, 15.5, 0.4991, 13.83, -0.8342, 13.83, -0.8342, 17.17, 0.4991, 17.17, 0.4991, 15.5, -0.8342, 15.5, -0.8342, 18.83, 0.4991, 18.83, 0.4991, 17.17, -0.8342, 17.17, -0.8342, 20.5, 0.4991, 20.5, 0.4991, 18.83, -0.8342, 18.83, -0.8342, 22.17, 0.4991, 22.17, 0.4991, 20.5, -0.8342, 20.5, -0.8342, 23.83, 0.4991, 23.83, 0.4991, 22.17, -0.8342, 22.17, -0.8342, 25.5, 0.4991, 25.5, 0.4991, 23.83, -0.8342, 23.83, -0.8342, 27.17, 0.4991, 27.17, 0.4991, 25.5, -0.8342, 25.5, 1.832, -22.83, 0.4991, -22.83, 0.4991, -24.5, 1.832, -24.5, 1.832, -21.17, 0.4991, -21.17, 0.4991, -22.83, 1.832, -22.83, 1.832, -19.5, 0.4991, -19.5, 0.4991, -21.17, 1.832, -21.17, 1.832, -17.83, 0.4991, -17.83, 0.4991, -19.5, 1.832, -19.5, 1.832, -16.17, 0.4991, -16.17, 0.4991, -17.83, 1.832, -17.83, 1.832, -14.5, 0.4991, -14.5, 0.4991, -16.17, 1.832, -16.17, 1.832, -12.83, 0.4991, -12.83, 0.4991, -14.5, 1.832, -14.5, 1.832, -11.17, 0.4991, -11.17, 0.4991, -12.83, 1.832, -12.83, 1.832, -9.499, 0.4991, -9.499, 0.4991, -11.17, 1.832, -11.17, 1.832, -7.832, 0.4991, -7.832, 0.4991, -9.499, 1.832, -9.499, 1.832, -6.166, 0.4991, -6.166, 0.4991, -7.832, 1.832, -7.832, 1.832, -4.499, 0.4991, -4.499, 0.4991, -6.166, 1.832, -6.166, 1.832, -2.832, 0.4991, -2.832, 0.4991, -4.499, 1.832, -4.499, 1.832, -1.166, 0.4991, -1.166, 0.4991, -2.832, 1.832, -2.832, 1.832, 0.5011, 0.4991, 0.5011, 0.4991, -1.166, 1.832, -1.166, 1.832, 2.168, 0.4991, 2.168, 0.4991, 0.5011, 1.832, 0.5011, 1.832, 3.834, 0.4991, 3.834, 0.4991, 2.168, 1.832, 2.168, 1.832, 5.501, 0.4991, 5.501, 0.4991, 3.834, 1.832, 3.834, 1.832, 7.168, 0.4991, 7.168, 0.4991, 5.501, 1.832, 5.501, 1.832, 8.834, 0.4991, 8.834, 0.4991, 7.168, 1.832, 7.168, 1.832, 10.5, 0.4991, 10.5, 0.4991, 8.834, 1.832, 8.834, 1.832, 12.17, 0.4991, 12.17, 0.4991, 10.5, 1.832, 10.5, 1.832, 13.83, 0.4991, 13.83, 0.4991, 12.17, 1.832, 12.17, 1.832, 15.5, 0.4991, 15.5, 0.4991, 13.83, 1.832, 13.83, 1.832, 17.17, 0.4991, 17.17, 0.4991, 15.5, 1.832, 15.5, 1.832, 18.83, 0.4991, 18.83, 0.4991, 17.17, 1.832, 17.17, 1.832, 20.5, 0.4991, 20.5, 0.4991, 18.83, 1.832, 18.83, 1.832, 22.17, 0.4991, 22.17, 0.4991, 20.5, 1.832, 20.5, 1.832, 23.83, 0.4991, 23.83, 0.4991, 22.17, 1.832, 22.17, 1.832, 25.5, 0.4991, 25.5, 0.4991, 23.83, 1.832, 23.83, 1.832, 27.17, 0.4991, 27.17, 0.4991, 25.5, 1.832, 25.5, 1.832, -24.5, 0.4991, -24.5, 0.4991, -26.17, 1.832, -26.17, -0.8342, -24.5, 0.4991, -24.5, 0.4991, -26.17, -0.8342, -26.17, -0.8342, 27.17, -2.834, 27.17, -0.8342, 22.17, 27.17, -2.833, 22.17, -2.833, 22.17, 3.833, 27.17, 3.833, -2.834, 27.17, -0.8342, 27.17, -0.8342, 25.5, -0.8342, 23.83, -0.8342, 22.17, 1.832, 27.17, 3.832, 27.17, 1.832, 22.17, 22.17, 3.833, 22.17, -2.833, 27.17, -2.833, 27.17, 3.833, 1.832, 22.17, 3.832, 27.17, 1.832, 27.17, -0.8342, -26.17, -0.8342, -21.17, -2.834, -26.17, -26.17, 3.833, -21.17, 3.833, -21.17, -2.833, -26.17, -2.833, -0.8342, -21.17, -0.8342, -26.17, -2.834, -26.17, 1.832, -26.17, 3.832, -26.17, 1.832, -21.17, -26.17, 3.833, -26.17, -2.833, -21.17, -2.833, -21.17, 3.833, 1.832, -21.17, 3.832, -26.17, 1.832, -26.17])
me_cube_008.materials.append(mat_holo_grid)
me_cube_008.auto_texspace = False
me_cube_008.update()

# ---- objects
ob_light = bpy.data.objects.new('Light', light_light)
ob_cube = bpy.data.objects.new('Cube', me_cube_008)

# ---- transforms, parenting, visibility, modifiers, constraints
ob_light.location = (4.076, 1.005, 5.904)
ob_light.rotation_euler = (0.6503, 0.05522, 1.866)
ob_light.lock_rotations_4d = False
ob_light.empty_display_type = 'ARROWS'
ob_light.color = (0.0, 0.0, 0.0, 0.0)
ob_light.lineart.crease_threshold = 0.0
ob_cube.location = (0.0, -36.0, 1.0)
ob_cube.scale = (5.0, 4.0, 1.0)

# ---- collection membership
col_collection.objects.link(ob_light)
col_collection.objects.link(ob_cube)

# ---- scene / render settings (as saved in the file)
scene.frame_start = 1; scene.frame_end = 250; scene.frame_set(0)
scene.render.engine = 'BLENDER_EEVEE_NEXT'
scene.cycles.sampling_pattern = 'TABULATED_SOBOL'
scene.cycles.use_light_tree = False
scene.view_settings.view_transform = 'Filmic'
bpy.context.view_layer.update()

# ---- added for rendering (the .blend has no active camera): camera
cam_auto = bpy.data.cameras.new('AutoCamera')
cam_auto.lens = 50.0
cam_auto.sensor_width = 36.0
cam_auto.clip_end = 1309.52
ob_auto_camera = bpy.data.objects.new('AutoCamera', cam_auto)
scene.collection.objects.link(ob_auto_camera)
ob_auto_camera.location = (74.6169, -89.5403, 60.6936)
ob_auto_camera.rotation_euler = (1.09748, -7.21219e-08, 0.694738)
scene.camera = ob_auto_camera
bpy.context.view_layer.update()

